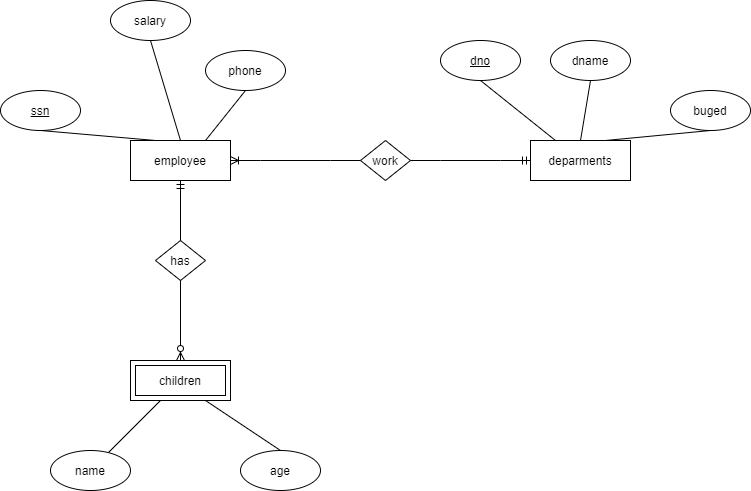

The diagram above was exported from draw.io. Its source (the exported page's mxGraphModel, read from the mxfile embedded in the PNG):
<mxGraphModel dx="1618" dy="788" grid="1" gridSize="10" guides="1" tooltips="1" connect="1" arrows="1" fold="1" page="1" pageScale="1" pageWidth="827" pageHeight="1169" math="0" shadow="0">
  <root>
    <mxCell id="0" />
    <mxCell id="1" parent="0" />
    <mxCell id="Nl9JuNfeHqLBH8P9aHCM-1" value="employee" style="whiteSpace=wrap;html=1;align=center;" vertex="1" parent="1">
      <mxGeometry x="150" y="200" width="100" height="40" as="geometry" />
    </mxCell>
    <mxCell id="Nl9JuNfeHqLBH8P9aHCM-2" value="ssn" style="ellipse;whiteSpace=wrap;html=1;align=center;fontStyle=4;" vertex="1" parent="1">
      <mxGeometry x="20" y="150" width="80" height="40" as="geometry" />
    </mxCell>
    <mxCell id="Nl9JuNfeHqLBH8P9aHCM-3" value="salary" style="ellipse;whiteSpace=wrap;html=1;align=center;" vertex="1" parent="1">
      <mxGeometry x="130" y="60" width="80" height="40" as="geometry" />
    </mxCell>
    <mxCell id="Nl9JuNfeHqLBH8P9aHCM-4" value="phone" style="ellipse;whiteSpace=wrap;html=1;align=center;" vertex="1" parent="1">
      <mxGeometry x="225" y="110" width="80" height="40" as="geometry" />
    </mxCell>
    <mxCell id="Nl9JuNfeHqLBH8P9aHCM-5" value="deparments" style="whiteSpace=wrap;html=1;align=center;" vertex="1" parent="1">
      <mxGeometry x="550" y="200" width="100" height="40" as="geometry" />
    </mxCell>
    <mxCell id="Nl9JuNfeHqLBH8P9aHCM-6" value="dno" style="ellipse;whiteSpace=wrap;html=1;align=center;fontStyle=4;" vertex="1" parent="1">
      <mxGeometry x="460" y="100" width="80" height="40" as="geometry" />
    </mxCell>
    <mxCell id="Nl9JuNfeHqLBH8P9aHCM-7" value="dname" style="ellipse;whiteSpace=wrap;html=1;align=center;" vertex="1" parent="1">
      <mxGeometry x="570" y="100" width="80" height="40" as="geometry" />
    </mxCell>
    <mxCell id="Nl9JuNfeHqLBH8P9aHCM-8" value="buged" style="ellipse;whiteSpace=wrap;html=1;align=center;" vertex="1" parent="1">
      <mxGeometry x="690" y="150" width="80" height="40" as="geometry" />
    </mxCell>
    <mxCell id="Nl9JuNfeHqLBH8P9aHCM-9" value="children" style="shape=ext;margin=3;double=1;whiteSpace=wrap;html=1;align=center;" vertex="1" parent="1">
      <mxGeometry x="150" y="420" width="100" height="40" as="geometry" />
    </mxCell>
    <mxCell id="Nl9JuNfeHqLBH8P9aHCM-10" value="" style="rounded=0;orthogonalLoop=1;jettySize=auto;html=1;endArrow=none;endFill=0;" edge="1" parent="1" source="Nl9JuNfeHqLBH8P9aHCM-11" target="Nl9JuNfeHqLBH8P9aHCM-9">
      <mxGeometry relative="1" as="geometry" />
    </mxCell>
    <mxCell id="Nl9JuNfeHqLBH8P9aHCM-11" value="name" style="ellipse;whiteSpace=wrap;html=1;align=center;" vertex="1" parent="1">
      <mxGeometry x="70" y="510" width="80" height="40" as="geometry" />
    </mxCell>
    <mxCell id="Nl9JuNfeHqLBH8P9aHCM-12" value="age" style="ellipse;whiteSpace=wrap;html=1;align=center;" vertex="1" parent="1">
      <mxGeometry x="260" y="510" width="80" height="40" as="geometry" />
    </mxCell>
    <mxCell id="Nl9JuNfeHqLBH8P9aHCM-13" value="" style="rounded=0;orthogonalLoop=1;jettySize=auto;html=1;endArrow=none;endFill=0;exitX=0.5;exitY=0;exitDx=0;exitDy=0;entryX=0.75;entryY=1;entryDx=0;entryDy=0;" edge="1" parent="1" source="Nl9JuNfeHqLBH8P9aHCM-12" target="Nl9JuNfeHqLBH8P9aHCM-9">
      <mxGeometry relative="1" as="geometry">
        <mxPoint x="164.04493766353858" y="451.2734164486151" as="sourcePoint" />
        <mxPoint x="195" y="410" as="targetPoint" />
      </mxGeometry>
    </mxCell>
    <mxCell id="Nl9JuNfeHqLBH8P9aHCM-14" value="" style="rounded=0;orthogonalLoop=1;jettySize=auto;html=1;endArrow=none;endFill=0;entryX=0.5;entryY=1;entryDx=0;entryDy=0;exitX=0.25;exitY=0;exitDx=0;exitDy=0;" edge="1" parent="1" source="Nl9JuNfeHqLBH8P9aHCM-1" target="Nl9JuNfeHqLBH8P9aHCM-2">
      <mxGeometry relative="1" as="geometry">
        <mxPoint x="174.04493766353858" y="421.2734164486151" as="sourcePoint" />
        <mxPoint x="205" y="380" as="targetPoint" />
      </mxGeometry>
    </mxCell>
    <mxCell id="Nl9JuNfeHqLBH8P9aHCM-15" value="" style="rounded=0;orthogonalLoop=1;jettySize=auto;html=1;endArrow=none;endFill=0;exitX=0.5;exitY=1;exitDx=0;exitDy=0;entryX=0.5;entryY=0;entryDx=0;entryDy=0;" edge="1" parent="1" source="Nl9JuNfeHqLBH8P9aHCM-3" target="Nl9JuNfeHqLBH8P9aHCM-1">
      <mxGeometry relative="1" as="geometry">
        <mxPoint x="184.04493766353858" y="431.2734164486151" as="sourcePoint" />
        <mxPoint x="200" y="190" as="targetPoint" />
      </mxGeometry>
    </mxCell>
    <mxCell id="Nl9JuNfeHqLBH8P9aHCM-16" value="" style="rounded=0;orthogonalLoop=1;jettySize=auto;html=1;endArrow=none;endFill=0;exitX=0.75;exitY=0;exitDx=0;exitDy=0;entryX=0.5;entryY=1;entryDx=0;entryDy=0;" edge="1" parent="1" source="Nl9JuNfeHqLBH8P9aHCM-1" target="Nl9JuNfeHqLBH8P9aHCM-4">
      <mxGeometry relative="1" as="geometry">
        <mxPoint x="194.04493766353858" y="441.2734164486151" as="sourcePoint" />
        <mxPoint x="225" y="400" as="targetPoint" />
      </mxGeometry>
    </mxCell>
    <mxCell id="Nl9JuNfeHqLBH8P9aHCM-17" value="" style="rounded=0;orthogonalLoop=1;jettySize=auto;html=1;endArrow=none;endFill=0;exitX=0.5;exitY=1;exitDx=0;exitDy=0;entryX=0.25;entryY=0;entryDx=0;entryDy=0;" edge="1" parent="1" source="Nl9JuNfeHqLBH8P9aHCM-6" target="Nl9JuNfeHqLBH8P9aHCM-5">
      <mxGeometry relative="1" as="geometry">
        <mxPoint x="204.04493766353858" y="451.2734164486151" as="sourcePoint" />
        <mxPoint x="235" y="410" as="targetPoint" />
      </mxGeometry>
    </mxCell>
    <mxCell id="Nl9JuNfeHqLBH8P9aHCM-18" value="" style="rounded=0;orthogonalLoop=1;jettySize=auto;html=1;endArrow=none;endFill=0;exitX=0.5;exitY=1;exitDx=0;exitDy=0;entryX=0.5;entryY=0;entryDx=0;entryDy=0;" edge="1" parent="1" source="Nl9JuNfeHqLBH8P9aHCM-7" target="Nl9JuNfeHqLBH8P9aHCM-5">
      <mxGeometry relative="1" as="geometry">
        <mxPoint x="214.04493766353858" y="461.2734164486151" as="sourcePoint" />
        <mxPoint x="245" y="420" as="targetPoint" />
      </mxGeometry>
    </mxCell>
    <mxCell id="Nl9JuNfeHqLBH8P9aHCM-19" value="" style="rounded=0;orthogonalLoop=1;jettySize=auto;html=1;endArrow=none;endFill=0;exitX=0.5;exitY=1;exitDx=0;exitDy=0;entryX=0.75;entryY=0;entryDx=0;entryDy=0;" edge="1" parent="1" source="Nl9JuNfeHqLBH8P9aHCM-8" target="Nl9JuNfeHqLBH8P9aHCM-5">
      <mxGeometry relative="1" as="geometry">
        <mxPoint x="224.04493766353858" y="471.2734164486151" as="sourcePoint" />
        <mxPoint x="255" y="430" as="targetPoint" />
      </mxGeometry>
    </mxCell>
    <mxCell id="Nl9JuNfeHqLBH8P9aHCM-20" value="has" style="shape=rhombus;perimeter=rhombusPerimeter;whiteSpace=wrap;html=1;align=center;" vertex="1" parent="1">
      <mxGeometry x="175" y="300" width="50" height="40" as="geometry" />
    </mxCell>
    <mxCell id="Nl9JuNfeHqLBH8P9aHCM-21" value="work" style="shape=rhombus;perimeter=rhombusPerimeter;whiteSpace=wrap;html=1;align=center;" vertex="1" parent="1">
      <mxGeometry x="380" y="200" width="50" height="40" as="geometry" />
    </mxCell>
    <mxCell id="Nl9JuNfeHqLBH8P9aHCM-22" value="" style="fontSize=12;html=1;endArrow=ERzeroToMany;endFill=1;rounded=0;exitX=0.5;exitY=1;exitDx=0;exitDy=0;entryX=0.5;entryY=0;entryDx=0;entryDy=0;" edge="1" parent="1" source="Nl9JuNfeHqLBH8P9aHCM-20" target="Nl9JuNfeHqLBH8P9aHCM-9">
      <mxGeometry width="100" height="100" relative="1" as="geometry">
        <mxPoint x="360" y="350" as="sourcePoint" />
        <mxPoint x="320" y="340" as="targetPoint" />
      </mxGeometry>
    </mxCell>
    <mxCell id="Nl9JuNfeHqLBH8P9aHCM-23" value="" style="fontSize=12;html=1;endArrow=ERmandOne;rounded=0;exitX=0.5;exitY=0;exitDx=0;exitDy=0;entryX=0.5;entryY=1;entryDx=0;entryDy=0;" edge="1" parent="1" source="Nl9JuNfeHqLBH8P9aHCM-20" target="Nl9JuNfeHqLBH8P9aHCM-1">
      <mxGeometry width="100" height="100" relative="1" as="geometry">
        <mxPoint x="360" y="350" as="sourcePoint" />
        <mxPoint x="460" y="250" as="targetPoint" />
      </mxGeometry>
    </mxCell>
    <mxCell id="Nl9JuNfeHqLBH8P9aHCM-24" value="" style="edgeStyle=entityRelationEdgeStyle;fontSize=12;html=1;endArrow=ERmandOne;rounded=0;exitX=1;exitY=0.5;exitDx=0;exitDy=0;entryX=0;entryY=0.5;entryDx=0;entryDy=0;" edge="1" parent="1" source="Nl9JuNfeHqLBH8P9aHCM-21" target="Nl9JuNfeHqLBH8P9aHCM-5">
      <mxGeometry width="100" height="100" relative="1" as="geometry">
        <mxPoint x="360" y="350" as="sourcePoint" />
        <mxPoint x="460" y="250" as="targetPoint" />
      </mxGeometry>
    </mxCell>
    <mxCell id="Nl9JuNfeHqLBH8P9aHCM-25" value="" style="edgeStyle=entityRelationEdgeStyle;fontSize=12;html=1;endArrow=ERoneToMany;rounded=0;exitX=0;exitY=0.5;exitDx=0;exitDy=0;entryX=1;entryY=0.5;entryDx=0;entryDy=0;" edge="1" parent="1" source="Nl9JuNfeHqLBH8P9aHCM-21" target="Nl9JuNfeHqLBH8P9aHCM-1">
      <mxGeometry width="100" height="100" relative="1" as="geometry">
        <mxPoint x="360" y="350" as="sourcePoint" />
        <mxPoint x="460" y="250" as="targetPoint" />
      </mxGeometry>
    </mxCell>
  </root>
</mxGraphModel>